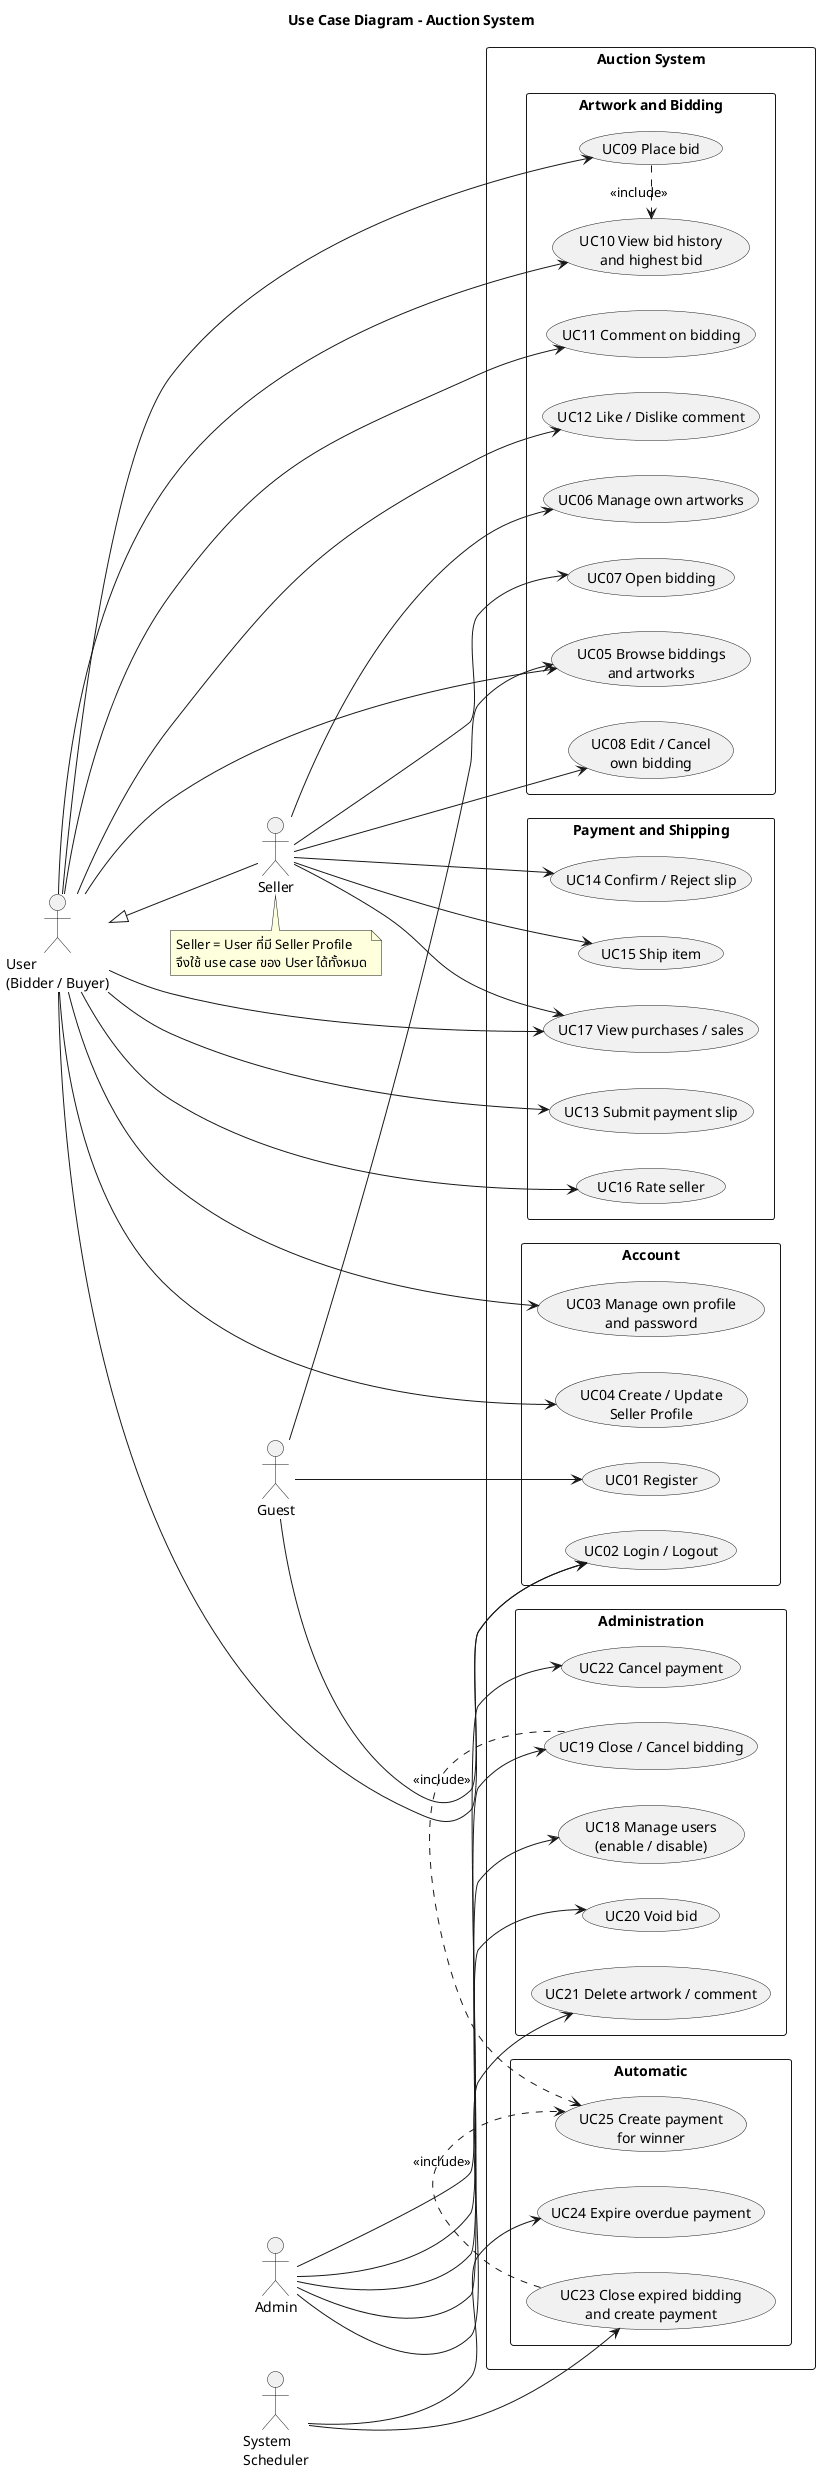

The diagram above was rendered by PlantUML. Its source (embedded in the PNG):
@startuml
title Use Case Diagram - Auction System
left to right direction
skinparam packageStyle rectangle
skinparam shadowing false

actor "Guest" as Guest
actor "User\n(Bidder / Buyer)" as User
actor "Seller" as Seller
actor "Admin" as Admin
actor "System\nScheduler" as Sched

User <|-- Seller

rectangle "Auction System" {
  package "Account" {
    usecase "UC01 Register" as UC01
    usecase "UC02 Login / Logout" as UC02
    usecase "UC03 Manage own profile\nand password" as UC03
    usecase "UC04 Create / Update\nSeller Profile" as UC04
  }

  package "Artwork and Bidding" {
    usecase "UC05 Browse biddings\nand artworks" as UC05
    usecase "UC06 Manage own artworks" as UC06
    usecase "UC07 Open bidding" as UC07
    usecase "UC08 Edit / Cancel\nown bidding" as UC08
    usecase "UC09 Place bid" as UC09
    usecase "UC10 View bid history\nand highest bid" as UC10
    usecase "UC11 Comment on bidding" as UC11
    usecase "UC12 Like / Dislike comment" as UC12
  }

  package "Payment and Shipping" {
    usecase "UC13 Submit payment slip" as UC13
    usecase "UC14 Confirm / Reject slip" as UC14
    usecase "UC15 Ship item" as UC15
    usecase "UC16 Rate seller" as UC16
    usecase "UC17 View purchases / sales" as UC17
  }

  package "Administration" {
    usecase "UC18 Manage users\n(enable / disable)" as UC18
    usecase "UC19 Close / Cancel bidding" as UC19
    usecase "UC20 Void bid" as UC20
    usecase "UC21 Delete artwork / comment" as UC21
    usecase "UC22 Cancel payment" as UC22
  }

  package "Automatic" {
    usecase "UC23 Close expired bidding\nand create payment" as UC23
    usecase "UC24 Expire overdue payment" as UC24
    usecase "UC25 Create payment\nfor winner" as UC25
  }
}

Guest --> UC01
Guest --> UC02
Guest --> UC05

User --> UC02
User --> UC03
User --> UC04
User --> UC05
User --> UC09
User --> UC10
User --> UC11
User --> UC12
User --> UC13
User --> UC16
User --> UC17

Seller --> UC06
Seller --> UC07
Seller --> UC08
Seller --> UC14
Seller --> UC15
Seller --> UC17

Admin --> UC18
Admin --> UC19
Admin --> UC20
Admin --> UC21
Admin --> UC22

Sched --> UC23
Sched --> UC24

UC09 .> UC10 : <<include>>
UC23 .> UC25 : <<include>>
UC19 .> UC25 : <<include>>

note bottom of Seller
  Seller = User ที่มี Seller Profile
  จึงใช้ use case ของ User ได้ทั้งหมด
end note
@enduml